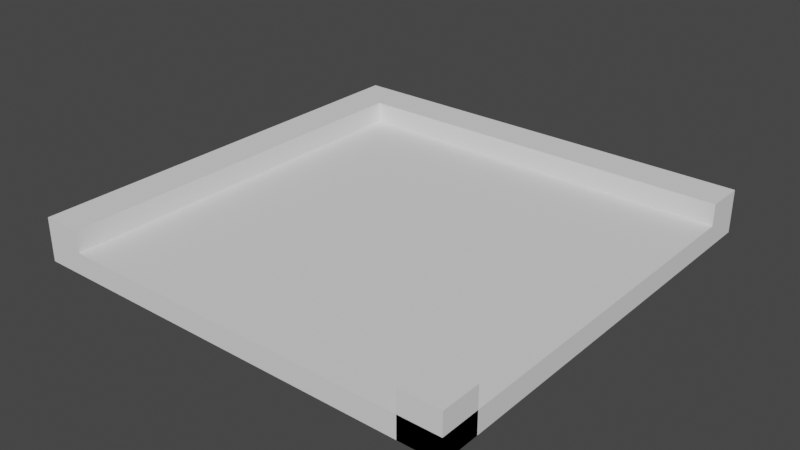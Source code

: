 # Source: 2.blend  (saved by Blender 3.6.11; exported with 4.5.12 LTS)
import bpy
from mathutils import Matrix  # noqa: F401  (used for matrix-valued properties, if any)

bpy.ops.wm.read_factory_settings(use_empty=True)
scene = bpy.context.scene
scene.name = 'Scene'

# ---- world
world_world = bpy.data.worlds.new('World'); scene.world = world_world
world_world.use_nodes = True; world_world.node_tree.nodes.clear()
_N = world_world.node_tree.nodes; _L = world_world.node_tree.links
n0 = _N.new('ShaderNodeOutputWorld'); n0.name = 'World Output'; n0.location = (300, 300)
n1 = _N.new('ShaderNodeBackground'); n1.name = 'Background'; n1.location = (10, 300)
n1.inputs[0].default_value = (0.05088, 0.05088, 0.05088, 1.0)
_L.new(n1.outputs[0], n0.inputs[0])
n0.is_active_output = True
world_world.color = (0.05088, 0.05088, 0.05088)
world_world.use_sun_shadow = False
world_world.sun_shadow_jitter_overblur = 0.0

# ---- meshes
me_plane_157 = bpy.data.meshes.new('Plane.157')
me_plane_157.from_pydata([(-2.045, -2.5, 0.0), (2.5, -2.5, 0.0), (-2.045, 2.045, 0.0), (2.5, 2.045, 0.0), (-2.045, -2.5, 0.1), (2.5, -2.5, 0.1), (-2.045, 2.045, 0.1), (2.5, 2.045, 0.1)], [], [(2, 3, 1, 0), (6, 4, 5, 7), (2, 0, 4, 6), (3, 2, 6, 7)])
_uv = me_plane_157.uv_layers.new(name='UVMap')
_uv.uv.foreach_set('vector', [1.0, 1.0, 1.0, 0.0, 0.0, 0.0, 0.0, 1.0, 1.0, 1.0, 0.0, 1.0, 0.0, 0.0, 1.0, 0.0, 1.0, 1.0, 0.0, 1.0, 0.0, 1.0, 1.0, 1.0, 1.0, 0.0, 1.0, 1.0, 1.0, 1.0, 1.0, 0.0])
me_plane_157.update()
me_plane_157.normals_split_custom_set([tuple(v) for v in zip(*[iter([0.0, 0.0, -1.0, 0.0, 0.0, -1.0, 0.0, 0.0, -1.0, 0.0, 0.0, -1.0, 0.0, 0.0, 1.0, 0.0, 0.0, 1.0, 0.0, 0.0, 1.0, 0.0, 0.0, 1.0, -1.0, 5.901e-07, 0.0, -1.0, 5.901e-07, 0.0, -1.0, 5.901e-07, 0.0, -1.0, 5.901e-07, 0.0, 5.77e-07, 1.0, 0.0, 5.77e-07, 1.0, 0.0, 5.77e-07, 1.0, 0.0, 5.77e-07, 1.0, 0.0])] * 3)])
me_plane_155 = bpy.data.meshes.new('Plane.155')
me_plane_155.from_pydata([(2.045, -2.5, 0.0), (2.5, -2.5, 0.0), (2.045, -2.045, 0.0), (2.5, -2.045, 0.0), (2.045, -2.5, 0.5), (2.5, -2.5, 0.5), (2.045, -2.045, 0.5), (2.5, -2.045, 0.5)], [], [(2, 3, 1, 0), (6, 4, 5, 7), (2, 0, 4, 6), (3, 2, 6, 7)])
_uv = me_plane_155.uv_layers.new(name='UVMap')
_uv.uv.foreach_set('vector', [1.0, 1.0, 1.0, 0.0, 0.0, 0.0, 0.0, 1.0, 1.0, 1.0, 0.0, 1.0, 0.0, 0.0, 1.0, 0.0, 1.0, 1.0, 0.0, 1.0, 0.0, 1.0, 1.0, 1.0, 1.0, 0.0, 1.0, 1.0, 1.0, 1.0, 1.0, 0.0])
me_plane_155.update()
me_plane_155.normals_split_custom_set([tuple(v) for v in zip(*[iter([0.0, 0.0, -1.0, 0.0, 0.0, -1.0, 0.0, 0.0, -1.0, 0.0, 0.0, -1.0, 0.0, 0.0, 1.0, 0.0, 0.0, 1.0, 0.0, 0.0, 1.0, 0.0, 0.0, 1.0, -1.0, 5.245e-07, 0.0, -1.0, 5.245e-07, 0.0, -1.0, 5.245e-07, 0.0, -1.0, 5.245e-07, 0.0, 5.245e-07, 1.0, 0.0, 5.245e-07, 1.0, 0.0, 5.245e-07, 1.0, 0.0, 5.245e-07, 1.0, 0.0])] * 3)])
me_plane_156 = bpy.data.meshes.new('Plane.156')
me_plane_156.from_pydata([(-2.5, 2.045, 0.0), (2.5, 2.045, 0.0), (-2.5, 2.5, 0.0), (2.5, 2.5, 0.0), (-2.5, 2.045, 0.5), (2.5, 2.045, 0.5), (-2.5, 2.5, 0.5), (2.5, 2.5, 0.5)], [], [(2, 3, 1, 0), (6, 4, 5, 7), (0, 1, 5, 4), (2, 0, 4, 6), (3, 2, 6, 7)])
_uv = me_plane_156.uv_layers.new(name='UVMap')
_uv.uv.foreach_set('vector', [1.0, 1.0, 1.0, 0.0, 0.0, 0.0, 0.0, 1.0, 1.0, 1.0, 0.0, 1.0, 0.0, 0.0, 1.0, 0.0, 0.0, 1.0, 0.0, 0.0, 0.0, 0.0, 0.0, 1.0, 1.0, 1.0, 0.0, 1.0, 0.0, 1.0, 1.0, 1.0, 1.0, 0.0, 1.0, 1.0, 1.0, 1.0, 1.0, 0.0])
me_plane_156.update()
me_plane_156.normals_split_custom_set([tuple(v) for v in zip(*[iter([0.0, 0.0, -1.0, 0.0, 0.0, -1.0, 0.0, 0.0, -1.0, 0.0, 0.0, -1.0, 0.0, 0.0, 1.0, 0.0, 0.0, 1.0, 0.0, 0.0, 1.0, 0.0, 0.0, 1.0, -5.722e-07, -1.0, 0.0, -5.722e-07, -1.0, 0.0, -5.722e-07, -1.0, 0.0, -5.722e-07, -1.0, 0.0, -1.0, 5.245e-07, 0.0, -1.0, 5.245e-07, 0.0, -1.0, 5.245e-07, 0.0, -1.0, 5.245e-07, 0.0, 5.722e-07, 1.0, 0.0, 5.722e-07, 1.0, 0.0, 5.722e-07, 1.0, 0.0, 5.722e-07, 1.0, 0.0])] * 3)])
me_plane_151 = bpy.data.meshes.new('Plane.151')
me_plane_151.from_pydata([(-2.5, -2.5, 0.0), (-2.045, -2.5, 0.0), (-2.5, 2.045, 0.0), (-2.045, 2.045, 0.0), (-2.5, -2.5, 0.5), (-2.045, -2.5, 0.5), (-2.5, 2.045, 0.5), (-2.045, 2.045, 0.5)], [], [(2, 3, 1, 0), (6, 4, 5, 7), (1, 3, 7, 5), (2, 0, 4, 6), (3, 2, 6, 7)])
_uv = me_plane_151.uv_layers.new(name='UVMap')
_uv.uv.foreach_set('vector', [1.0, 1.0, 1.0, 0.0, 0.0, 0.0, 0.0, 1.0, 1.0, 1.0, 0.0, 1.0, 0.0, 0.0, 1.0, 0.0, 0.0, 0.0, 1.0, 0.0, 1.0, 0.0, 0.0, 0.0, 1.0, 1.0, 0.0, 1.0, 0.0, 1.0, 1.0, 1.0, 1.0, 0.0, 1.0, 1.0, 1.0, 1.0, 1.0, 0.0])
me_plane_151.update()
me_plane_151.normals_split_custom_set([tuple(v) for v in zip(*[iter([0.0, 0.0, -1.0, 0.0, 0.0, -1.0, 0.0, 0.0, -1.0, 0.0, 0.0, -1.0, -1.154e-07, 0.0, 1.0, -1.154e-07, 0.0, 1.0, -1.154e-07, 0.0, 1.0, -1.154e-07, 0.0, 1.0, 1.0, -5.77e-07, 0.0, 1.0, -5.77e-07, 0.0, 1.0, -5.77e-07, 0.0, 1.0, -5.77e-07, 0.0, -1.0, 5.77e-07, 0.0, -1.0, 5.77e-07, 0.0, -1.0, 5.77e-07, 0.0, -1.0, 5.77e-07, 0.0, 5.245e-07, 1.0, 0.0, 5.245e-07, 1.0, 0.0, 5.245e-07, 1.0, 0.0, 5.245e-07, 1.0, 0.0])] * 3)])
me_plane_005 = bpy.data.meshes.new('Plane.005')
me_plane_005.from_pydata([(-2.045, -2.5, 0.0), (2.5, -2.5, 0.0), (-2.045, 2.045, 0.0), (2.5, 2.045, 0.0), (-2.045, -2.5, 0.15), (2.5, -2.5, 0.15), (-2.045, 2.045, 0.15), (2.5, 2.045, 0.15)], [], [(2, 3, 1, 0), (6, 4, 5, 7), (2, 0, 4, 6), (3, 2, 6, 7)])
_uv = me_plane_005.uv_layers.new(name='UVMap')
_uv.uv.foreach_set('vector', [1.0, 1.0, 1.0, 0.0, 0.0, 0.0, 0.0, 1.0, 1.0, 1.0, 0.0, 1.0, 0.0, 0.0, 1.0, 0.0, 1.0, 1.0, 0.0, 1.0, 0.0, 1.0, 1.0, 1.0, 1.0, 0.0, 1.0, 1.0, 1.0, 1.0, 1.0, 0.0])
me_plane_005.update()
me_plane_005.normals_split_custom_set([tuple(v) for v in zip(*[iter([0.0, 0.0, -1.0, 0.0, 0.0, -1.0, 0.0, 0.0, -1.0, 0.0, 0.0, -1.0, 0.0, 0.0, 1.0, 0.0, 0.0, 1.0, 0.0, 0.0, 1.0, 0.0, 0.0, 1.0, -1.0, 5.682e-07, 0.0, -1.0, 5.682e-07, 0.0, -1.0, 5.682e-07, 0.0, -1.0, 5.682e-07, 0.0, 5.77e-07, 1.0, 0.0, 5.77e-07, 1.0, 0.0, 5.77e-07, 1.0, 0.0, 5.77e-07, 1.0, 0.0])] * 3)])
me_plane_001 = bpy.data.meshes.new('Plane.001')
me_plane_001.from_pydata([(-2.045, -2.5, 0.0), (2.5, -2.5, 0.0), (2.5, 2.045, 0.0), (-2.045, -2.5, 0.1), (2.5, -2.5, 0.1), (2.5, 2.045, 0.1)], [], [(1, 2, 5, 4), (0, 1, 4, 3)])
_uv = me_plane_001.uv_layers.new(name='UVMap')
_uv.uv.foreach_set('vector', [0.0, 0.0, 1.0, 0.0, 1.0, 0.0, 0.0, 0.0, 0.0, 1.0, 0.0, 0.0, 0.0, 0.0, 0.0, 1.0])
me_plane_001.update()
me_plane_001.normals_split_custom_set([tuple(v) for v in zip(*[iter([1.0, -5.573e-07, 0.0, 1.0, -5.573e-07, 0.0, 1.0, -5.573e-07, 0.0, 1.0, -5.573e-07, 0.0, -5.77e-07, -1.0, 0.0, -5.77e-07, -1.0, 0.0, -5.77e-07, -1.0, 0.0, -5.77e-07, -1.0, 0.0])] * 3)])
me_plane_002 = bpy.data.meshes.new('Plane.002')
me_plane_002.from_pydata([(2.045, -2.5, 0.0), (2.5, -2.5, 0.0), (2.5, -2.045, 0.0), (2.045, -2.5, 0.5), (2.5, -2.5, 0.5), (2.5, -2.045, 0.5)], [], [(1, 2, 5, 4), (0, 1, 4, 3)])
_uv = me_plane_002.uv_layers.new(name='UVMap')
_uv.uv.foreach_set('vector', [0.0, 0.0, 1.0, 0.0, 1.0, 0.0, 0.0, 0.0, 0.0, 1.0, 0.0, 0.0, 0.0, 0.0, 0.0, 1.0])
me_plane_002.update()
me_plane_002.normals_split_custom_set([tuple(v) for v in zip(*[iter([1.0, -5.245e-07, 0.0, 1.0, -5.245e-07, 0.0, 1.0, -5.245e-07, 0.0, 1.0, -5.245e-07, 0.0, -5.245e-07, -1.0, 0.0, -5.245e-07, -1.0, 0.0, -5.245e-07, -1.0, 0.0, -5.245e-07, -1.0, 0.0])] * 3)])
me_plane_003 = bpy.data.meshes.new('Plane.003')
me_plane_003.from_pydata([(2.5, 2.045, 0.0), (2.5, 2.5, 0.0), (2.5, 2.045, 0.5), (2.5, 2.5, 0.5)], [], [(0, 1, 3, 2)])
_uv = me_plane_003.uv_layers.new(name='UVMap')
_uv.uv.foreach_set('vector', [0.0, 0.0, 1.0, 0.0, 1.0, 0.0, 0.0, 0.0])
me_plane_003.update()
me_plane_003.normals_split_custom_set([tuple(v) for v in zip(*[iter([1.0, -5.245e-07, 0.0, 1.0, -5.245e-07, 0.0, 1.0, -5.245e-07, 0.0, 1.0, -5.245e-07, 0.0])] * 3)])
me_plane_004 = bpy.data.meshes.new('Plane.004')
me_plane_004.from_pydata([(-2.5, -2.5, 0.0), (-2.045, -2.5, 0.0), (-2.5, -2.5, 0.5), (-2.045, -2.5, 0.5)], [], [(0, 1, 3, 2)])
_uv = me_plane_004.uv_layers.new(name='UVMap')
_uv.uv.foreach_set('vector', [0.0, 1.0, 0.0, 0.0, 0.0, 0.0, 0.0, 1.0])
me_plane_004.update()
me_plane_004.normals_split_custom_set([tuple(v) for v in zip(*[iter([-5.245e-07, -1.0, 0.0, -5.245e-07, -1.0, 0.0, -5.245e-07, -1.0, 0.0, -5.245e-07, -1.0, 0.0])] * 3)])
me_plane_006 = bpy.data.meshes.new('Plane.006')
me_plane_006.from_pydata([(-2.045, -2.5, 0.0), (2.5, -2.5, 0.0), (2.5, 2.045, 0.0), (-2.045, -2.5, 0.15), (2.5, -2.5, 0.15), (2.5, 2.045, 0.15)], [], [(1, 2, 5, 4), (0, 1, 4, 3)])
_uv = me_plane_006.uv_layers.new(name='UVMap')
_uv.uv.foreach_set('vector', [0.0, 0.0, 1.0, 0.0, 1.0, 0.0, 0.0, 0.0, 0.0, 1.0, 0.0, 0.0, 0.0, 0.0, 0.0, 1.0])
me_plane_006.update()
me_plane_006.normals_split_custom_set([tuple(v) for v in zip(*[iter([1.0, -5.682e-07, 0.0, 1.0, -5.682e-07, 0.0, 1.0, -5.682e-07, 0.0, 1.0, -5.682e-07, 0.0, -5.77e-07, -1.0, 0.0, -5.77e-07, -1.0, 0.0, -5.77e-07, -1.0, 0.0, -5.77e-07, -1.0, 0.0])] * 3)])

# ---- objects
ob_cuboid_0_wall_001 = bpy.data.objects.new('cuboid_0_wall.001', me_plane_157)
ob_cuboid_0_wall_003 = bpy.data.objects.new('cuboid_0_wall.003', me_plane_155)
ob_cuboid_0_wall_002 = bpy.data.objects.new('cuboid_0_wall.002', me_plane_156)
ob_cuboid_0_wall = bpy.data.objects.new('cuboid_0_wall', me_plane_151)
ob_cuboid_0_slab = bpy.data.objects.new('cuboid_0_slab', me_plane_005)
ob_cuboid_0_wall_004 = bpy.data.objects.new('cuboid_0_wall.004', me_plane_001)
ob_cuboid_0_wall_005 = bpy.data.objects.new('cuboid_0_wall.005', me_plane_002)
ob_cuboid_0_wall_006 = bpy.data.objects.new('cuboid_0_wall.006', me_plane_003)
ob_cuboid_0_wall_007 = bpy.data.objects.new('cuboid_0_wall.007', me_plane_004)
ob_cuboid_0_slab_001 = bpy.data.objects.new('cuboid_0_slab.001', me_plane_006)

# ---- transforms, parenting, visibility, modifiers, constraints
ob_cuboid_0_wall_001.location = (0.0, 0.0, 0.0)
ob_cuboid_0_wall_001.rotation_mode = 'QUATERNION'
ob_cuboid_0_wall_001.rotation_quaternion = (1.0, 0.0, 0.0, 0.0)
ob_cuboid_0_wall_003.location = (0.0, 0.0, 0.0)
ob_cuboid_0_wall_003.rotation_mode = 'QUATERNION'
ob_cuboid_0_wall_003.rotation_quaternion = (1.0, 0.0, 0.0, 0.0)
ob_cuboid_0_wall_002.location = (0.0, 0.0, 0.0)
ob_cuboid_0_wall_002.rotation_mode = 'QUATERNION'
ob_cuboid_0_wall_002.rotation_quaternion = (1.0, 0.0, 0.0, 0.0)
ob_cuboid_0_wall.location = (0.0, 0.0, 0.0)
ob_cuboid_0_wall.rotation_mode = 'QUATERNION'
ob_cuboid_0_wall.rotation_quaternion = (1.0, 0.0, 0.0, 0.0)
ob_cuboid_0_slab.location = (0.0, 0.0, 0.1)
ob_cuboid_0_slab.rotation_mode = 'QUATERNION'
ob_cuboid_0_slab.rotation_quaternion = (1.0, 0.0, 0.0, 0.0)
ob_cuboid_0_wall_004.location = (0.0, 0.0, 0.0)
ob_cuboid_0_wall_004.rotation_mode = 'QUATERNION'
ob_cuboid_0_wall_004.rotation_quaternion = (1.0, 0.0, 0.0, 0.0)
ob_cuboid_0_wall_005.location = (0.0, 0.0, 0.0)
ob_cuboid_0_wall_005.rotation_mode = 'QUATERNION'
ob_cuboid_0_wall_005.rotation_quaternion = (1.0, 0.0, 0.0, 0.0)
ob_cuboid_0_wall_006.location = (0.0, 0.0, 0.0)
ob_cuboid_0_wall_006.rotation_mode = 'QUATERNION'
ob_cuboid_0_wall_006.rotation_quaternion = (1.0, 0.0, 0.0, 0.0)
ob_cuboid_0_wall_007.location = (0.0, 0.0, 0.0)
ob_cuboid_0_wall_007.rotation_mode = 'QUATERNION'
ob_cuboid_0_wall_007.rotation_quaternion = (1.0, 0.0, 0.0, 0.0)
ob_cuboid_0_slab_001.location = (0.0, 0.0, 0.1)
ob_cuboid_0_slab_001.rotation_mode = 'QUATERNION'
ob_cuboid_0_slab_001.rotation_quaternion = (1.0, 0.0, 0.0, 0.0)

# ---- collection membership
scene.collection.objects.link(ob_cuboid_0_wall_001)
scene.collection.objects.link(ob_cuboid_0_wall_003)
scene.collection.objects.link(ob_cuboid_0_wall_002)
scene.collection.objects.link(ob_cuboid_0_wall)
scene.collection.objects.link(ob_cuboid_0_slab)
scene.collection.objects.link(ob_cuboid_0_wall_004)
scene.collection.objects.link(ob_cuboid_0_wall_005)
scene.collection.objects.link(ob_cuboid_0_wall_006)
scene.collection.objects.link(ob_cuboid_0_wall_007)
scene.collection.objects.link(ob_cuboid_0_slab_001)

# ---- scene / render settings (as saved in the file)
scene.frame_start = 1; scene.frame_end = 250; scene.frame_set(1)
scene.render.engine = 'BLENDER_EEVEE_NEXT'
scene.cycles.sampling_pattern = 'TABULATED_SOBOL'
scene.view_settings.view_transform = 'Filmic'
bpy.context.view_layer.update()

# ---- added for rendering (the .blend has no active camera and no usable light): camera, sun
cam_auto = bpy.data.cameras.new('AutoCamera')
cam_auto.lens = 50.0
cam_auto.sensor_width = 36.0
cam_auto.clip_end = 1000.0
ob_auto_camera = bpy.data.objects.new('AutoCamera', cam_auto)
scene.collection.objects.link(ob_auto_camera)
ob_auto_camera.location = (6.55866, -7.8704, 5.49693)
ob_auto_camera.rotation_euler = (1.09748, -7.21219e-08, 0.694738)
scene.camera = ob_auto_camera
light_auto_sun = bpy.data.lights.new('AutoSun', 'SUN')
light_auto_sun.energy = 3.0
light_auto_sun.angle = 0.0523599
ob_auto_sun = bpy.data.objects.new('AutoSun', light_auto_sun)
scene.collection.objects.link(ob_auto_sun)
ob_auto_sun.rotation_euler = (0.872665, 0.174533, 0.523599)
bpy.context.view_layer.update()
